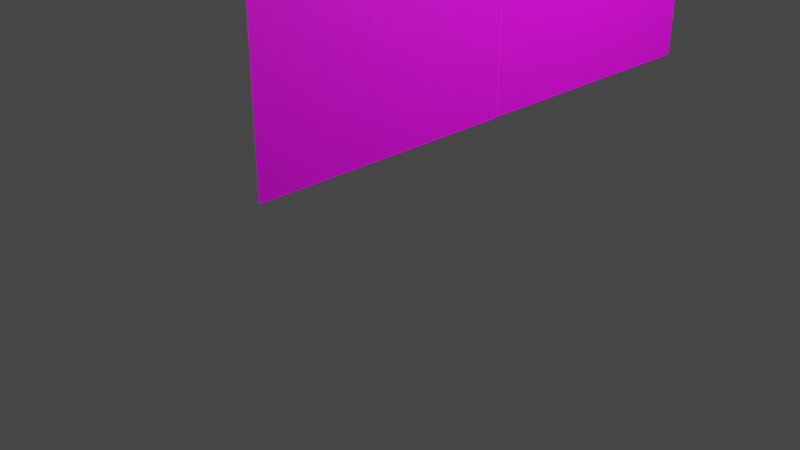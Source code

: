 # Source: kabe_2_.blend  (saved by Blender 4.0.36; exported with 4.5.12 LTS)
import bpy
from mathutils import Matrix  # noqa: F401  (used for matrix-valued properties, if any)

bpy.ops.wm.read_factory_settings(use_empty=True)
scene = bpy.context.scene
scene.name = 'Scene'

# ---- collections
col_collection = bpy.data.collections.new('Collection'); scene.collection.children.link(col_collection)

# ---- images (referenced by path relative to the original .blend; pixels are not part of the script)
import os
ASSET_DIR = os.environ.get("B2B_ASSET_DIR", "")  # directory of the original .blend (textures are referenced by path, not embedded)
HERE = os.path.dirname(os.path.abspath(__file__))  # packed textures are extracted next to this script under _unpacked/

def load_image(name, relpath, width, height, colorspace="sRGB"):
    """Load a texture the original file referenced (path relative to the .blend, or extracted next to this script)."""
    p = next((c for c in (os.path.join(HERE, relpath), os.path.join(ASSET_DIR, relpath)) if relpath and os.path.exists(c)), "")
    if p:
        img = bpy.data.images.load(p, check_existing=True)
        img.name = name
    else:  # same state as the original file: an image datablock whose file is absent (Cycles renders it pink)
        img = bpy.data.images.new(name, width, height)
        img.source = "FILE"
        img.filepath = "//" + (relpath or name)
    img.colorspace_settings.name = colorspace
    return img
img_akibawall1_png_001 = load_image('akibawall1.PNG.001', 'akibawall1.PNG', 1024, 1024, 'sRGB')
img_akibawall2_png = load_image('akibawall2.PNG', 'akibawall2.PNG', 1024, 1024, 'sRGB')

# ---- materials (node trees are filled in below, after node groups)
mat_material_001 = bpy.data.materials.new('Material.001')
mat_material_001.use_transparent_shadow = False
mat_material_002 = bpy.data.materials.new('Material.002')
mat_material_002.use_transparent_shadow = False

# ---- material node trees
mat_material_001.use_nodes = True; mat_material_001.node_tree.nodes.clear()
_N = mat_material_001.node_tree.nodes; _L = mat_material_001.node_tree.links
n0 = _N.new('ShaderNodeBsdfPrincipled'); n0.name = 'Principled BSDF'; n0.location = (10, 300)
n0.inputs[3].default_value = 1.45
n1 = _N.new('ShaderNodeOutputMaterial'); n1.name = 'Material Output'; n1.location = (300, 300)
n2 = _N.new('ShaderNodeTexImage'); n2.name = 'Image Texture'; n2.location = (-280, 275)
n2.image = img_akibawall1_png_001
_L.new(n0.outputs[0], n1.inputs[0])
_L.new(n2.outputs[0], n0.inputs[0])
n1.is_active_output = True
mat_material_002.use_nodes = True; mat_material_002.node_tree.nodes.clear()
_N = mat_material_002.node_tree.nodes; _L = mat_material_002.node_tree.links
n0 = _N.new('ShaderNodeBsdfPrincipled'); n0.name = 'Principled BSDF'; n0.location = (10, 300)
n0.inputs[3].default_value = 1.45
n1 = _N.new('ShaderNodeOutputMaterial'); n1.name = 'Material Output'; n1.location = (300, 300)
n2 = _N.new('ShaderNodeTexImage'); n2.name = 'Image Texture'; n2.location = (-280, 275)
n2.image = img_akibawall2_png
_L.new(n0.outputs[0], n1.inputs[0])
_L.new(n2.outputs[0], n0.inputs[0])
n1.is_active_output = True

# ---- world
world_world = bpy.data.worlds.new('World'); scene.world = world_world
world_world.use_nodes = True; world_world.node_tree.nodes.clear()
_N = world_world.node_tree.nodes; _L = world_world.node_tree.links
n0 = _N.new('ShaderNodeOutputWorld'); n0.name = 'World Output'; n0.location = (300, 300)
n1 = _N.new('ShaderNodeBackground'); n1.name = 'Background'; n1.location = (10, 300)
n1.inputs[0].default_value = (0.05088, 0.05088, 0.05088, 1.0)
_L.new(n1.outputs[0], n0.inputs[0])
n0.is_active_output = True
world_world.color = (0.05088, 0.05088, 0.05088)
world_world.use_sun_shadow = False
world_world.sun_shadow_jitter_overblur = 0.0

# ---- cameras
cam_camera = bpy.data.cameras.new('Camera')
cam_camera.clip_end = 100.0
cam_camera.ortho_scale = 7.314

# ---- lights
light_light = bpy.data.lights.new('Light', 'POINT')
light_light.transmission_factor = 0.0
light_light.use_soft_falloff = False
light_light.energy = 1000.0
light_light.shadow_soft_size = 0.1
light_light.shadow_maximum_resolution = 0.006
light_light.use_absolute_resolution = True

# ---- meshes
me_plane_001 = bpy.data.meshes.new('Plane.001')
me_plane_001.from_pydata([(-1.0, -1.0, 0.0), (1.0, -1.0, 0.0), (-1.0, 1.0, 0.0), (1.0, 1.0, 0.0)], [], [(0, 1, 3, 2)])
_uv = me_plane_001.uv_layers.new(name='UVMap')
_uv.uv.foreach_set('vector', [0.0, 0.0, 1.0, 0.0, 1.0, 1.0, 0.0, 1.0])
me_plane_001.materials.append(mat_material_001)
me_plane_001.update()
me_plane_006 = bpy.data.meshes.new('Plane.006')
me_plane_006.from_pydata([(-1.0, -1.0, 0.0), (1.0, -1.0, 0.0), (-1.0, 1.0, 0.0), (1.0, 1.0, 0.0)], [], [(0, 1, 3, 2)])
_uv = me_plane_006.uv_layers.new(name='UVMap')
_uv.uv.foreach_set('vector', [0.0, 0.0, 1.0, 0.0, 1.0, 1.0, 0.0, 1.0])
me_plane_006.materials.append(mat_material_002)
me_plane_006.update()

# ---- objects
ob_light = bpy.data.objects.new('Light', light_light)
ob_camera = bpy.data.objects.new('Camera', cam_camera)
ob_plane_001 = bpy.data.objects.new('Plane.001', me_plane_001)
ob_plane_002 = bpy.data.objects.new('Plane.002', me_plane_006)

# ---- transforms, parenting, visibility, modifiers, constraints
ob_light.location = (4.076, 1.005, 5.904)
ob_light.rotation_euler = (0.6503, 0.05522, 1.866)
ob_light.lock_rotations_4d = False
ob_light.empty_display_type = 'ARROWS'
ob_light.color = (0.0, 0.0, 0.0, 0.0)
ob_light.lineart.crease_threshold = 0.0
ob_camera.location = (7.359, -6.926, 4.958)
ob_camera.rotation_euler = (1.109, 0.0, 0.8149)
ob_camera.lock_rotations_4d = False
ob_camera.empty_display_type = 'ARROWS'
ob_camera.color = (0.0, 0.0, 0.0, 0.0)
ob_camera.display_type = 'WIRE'
ob_camera.lineart.crease_threshold = 0.0
ob_plane_001.location = (1.51, -1.536, 2.776)
ob_plane_001.rotation_euler = (-1.571, 3.142, -1.571)
ob_plane_001.scale = (1.248, 1.186, 1.0)
ob_plane_002.location = (1.51, 0.9632, 2.781)
ob_plane_002.rotation_euler = (-1.571, 3.142, -1.571)
ob_plane_002.scale = (1.248, 1.184, 1.0)

# ---- collection membership
col_collection.objects.link(ob_light)
col_collection.objects.link(ob_camera)
col_collection.objects.link(ob_plane_001)
col_collection.objects.link(ob_plane_002)

# ---- scene / render settings (as saved in the file)
scene.camera = ob_camera
scene.frame_start = 1; scene.frame_end = 250; scene.frame_set(10)
scene.render.engine = 'BLENDER_EEVEE_NEXT'
scene.cycles.sampling_pattern = 'TABULATED_SOBOL'
scene.view_settings.view_transform = 'Filmic'
bpy.context.view_layer.update()
